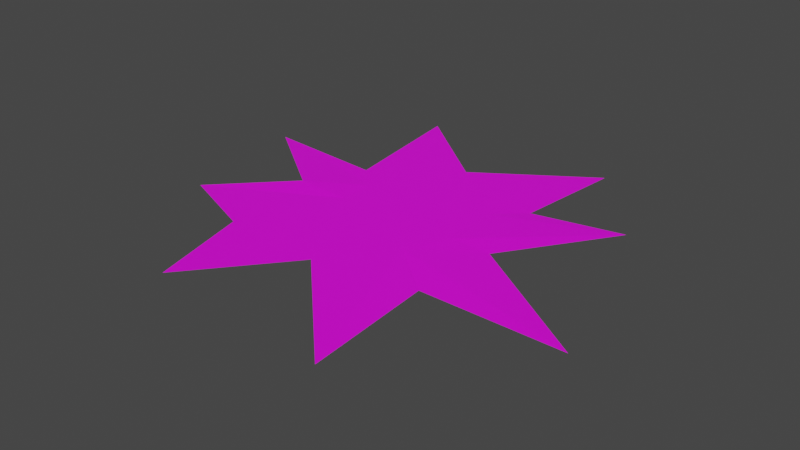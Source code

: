 # Source: soot_mark.blend  (saved by Blender 2.93.20; exported with 4.5.12 LTS)
import bpy
from mathutils import Matrix  # noqa: F401  (used for matrix-valued properties, if any)

bpy.ops.wm.read_factory_settings(use_empty=True)
scene = bpy.context.scene
scene.name = 'Scene'

# ---- collections
col_collection = bpy.data.collections.new('Collection'); scene.collection.children.link(col_collection)

# ---- images (referenced by path relative to the original .blend; pixels are not part of the script)
import os
ASSET_DIR = os.environ.get("B2B_ASSET_DIR", "")  # directory of the original .blend (textures are referenced by path, not embedded)
HERE = os.path.dirname(os.path.abspath(__file__))  # packed textures are extracted next to this script under _unpacked/

def load_image(name, relpath, width, height, colorspace="sRGB"):
    """Load a texture the original file referenced (path relative to the .blend, or extracted next to this script)."""
    p = next((c for c in (os.path.join(HERE, relpath), os.path.join(ASSET_DIR, relpath)) if relpath and os.path.exists(c)), "")
    if p:
        img = bpy.data.images.load(p, check_existing=True)
        img.name = name
    else:  # same state as the original file: an image datablock whose file is absent (Cycles renders it pink)
        img = bpy.data.images.new(name, width, height)
        img.source = "FILE"
        img.filepath = "//" + (relpath or name)
    img.colorspace_settings.name = colorspace
    return img
img_sootmark_base = load_image('SootMark_base', 'SootMark_base.png', 1024, 1024, 'sRGB')

# ---- materials (node trees are filled in below, after node groups)
mat_material_001 = bpy.data.materials.new('Material.001')
mat_material_001.use_transparent_shadow = False

# ---- material node trees
mat_material_001.use_nodes = True; mat_material_001.node_tree.nodes.clear()
_N = mat_material_001.node_tree.nodes; _L = mat_material_001.node_tree.links
n0 = _N.new('ShaderNodeBsdfPrincipled'); n0.name = 'Principled BSDF'; n0.location = (10, 300)
n0.distribution = 'GGX'
n0.subsurface_method = 'BURLEY'
n0.inputs[3].default_value = 1.45
n0.inputs[27].default_value = (0.0, 0.0, 0.0, 1.0)
n0.inputs[28].default_value = 1.0
n1 = _N.new('ShaderNodeOutputMaterial'); n1.name = 'Material Output'; n1.location = (300, 300)
n2 = _N.new('ShaderNodeTexImage'); n2.name = 'Image Texture'; n2.location = (-280, 260)
n2.image = img_sootmark_base
_L.new(n0.outputs[0], n1.inputs[0])
_L.new(n2.outputs[0], n0.inputs[0])
n1.is_active_output = True

# ---- world
world_world = bpy.data.worlds.new('World'); scene.world = world_world
world_world.use_nodes = True; world_world.node_tree.nodes.clear()
_N = world_world.node_tree.nodes; _L = world_world.node_tree.links
n0 = _N.new('ShaderNodeOutputWorld'); n0.name = 'World Output'; n0.location = (300, 300)
n1 = _N.new('ShaderNodeBackground'); n1.name = 'Background'; n1.location = (10, 300)
n1.inputs[0].default_value = (0.05088, 0.05088, 0.05088, 1.0)
_L.new(n1.outputs[0], n0.inputs[0])
n0.is_active_output = True
world_world.color = (0.05088, 0.05088, 0.05088)
world_world.use_sun_shadow = False
world_world.sun_shadow_jitter_overblur = 0.0

# ---- meshes
me_plane = bpy.data.meshes.new('Plane')
me_plane.from_pydata([(-0.5113, -0.473, 0.0), (0.4543, -0.4075, -0.007636), (-0.4271, 0.2894, 0.0), (0.4195, 0.4042, 0.0), (-1.007, 0.334, 0.0), (-0.5614, 0.003184, 0.008513), (-0.9001, -0.3187, 0.0), (-0.3952, -0.9536, 0.0), (-0.02295, -0.5036, 0.0), (0.5023, -1.03, 0.0), (1.126, -0.4138, -0.004241), (0.4947, -0.002325, -0.003413), (0.851, 0.4719, 0.01201), (0.4793, 0.9307, 0.0), (-0.05354, 0.5725, 0.0), (-0.5099, 0.9383, 0.0), (-0.2795, -0.2795, 0.0), (0.0, -0.2976, 0.0), (0.1954, -0.1954, 0.0), (-0.2976, -3.532e-09, 0.0), (0.0, -5.091e-10, 0.0), (0.2976, -2.323e-09, 0.0), (-0.2948, 0.1801, 0.0), (0.0, 0.2976, 0.0), (0.2795, 0.2795, 0.0)], [], [(16, 17, 20, 19), (17, 18, 21, 20), (19, 20, 23, 22), (20, 21, 24, 23), (0, 7, 16, 6), (7, 8, 17, 16), (8, 9, 18, 17), (9, 1, 10, 18), (18, 10, 11, 21), (21, 11, 12, 24), (24, 12, 3, 13), (23, 24, 13, 14), (22, 23, 14, 15), (4, 22, 15, 2), (5, 19, 22, 4), (6, 16, 19, 5)])
_uv = me_plane.uv_layers.new(name='UVMap')
_uv.uv.foreach_set('vector', [0.2373, 0.4963, 0.3323, 0.4086, 0.4188, 0.5153, 0.312, 0.6018, 0.3323, 0.4086, 0.4321, 0.3885, 0.5255, 0.4289, 0.4188, 0.5153, 0.312, 0.6018, 0.4188, 0.5153, 0.5052, 0.6221, 0.3653, 0.6656, 0.4188, 0.5153, 0.5255, 0.4289, 0.6002, 0.5344, 0.5052, 0.6221, 0.09799, 0.4942, 0.0, 0.2881, 0.2373, 0.4963, 0.003375, 0.6625, 0.0, 0.2881, 0.2642, 0.3414, 0.3323, 0.4086, 0.2373, 0.4963, 0.2642, 0.3414, 0.2996, 0.0, 0.4321, 0.3885, 0.3323, 0.4086, 0.2996, 0.0, 0.4633, 0.2372, 0.7025, 0.03971, 0.4321, 0.3885, 0.4321, 0.3885, 0.7025, 0.03971, 0.5955, 0.3708, 0.5255, 0.4289, 0.5255, 0.4289, 0.5955, 0.3708, 0.861, 0.4374, 0.6002, 0.5344, 0.6002, 0.5344, 0.861, 0.4374, 0.6866, 0.5384, 0.861, 0.7099, 0.5052, 0.6221, 0.6002, 0.5344, 0.861, 0.7099, 0.5659, 0.7362, 0.3653, 0.6656, 0.5052, 0.6221, 0.5659, 0.7362, 0.5085, 1.0, 0.1546, 0.9277, 0.3653, 0.6656, 0.5085, 1.0, 0.3497, 0.7432, 0.2183, 0.6796, 0.312, 0.6018, 0.3653, 0.6656, 0.1546, 0.9277, 0.003375, 0.6625, 0.2373, 0.4963, 0.312, 0.6018, 0.2183, 0.6796])
me_plane.materials.append(mat_material_001)
me_plane.use_remesh_fix_poles = True
me_plane.use_remesh_preserve_attributes = False
me_plane.update()

# ---- objects
ob_plane = bpy.data.objects.new('Plane', me_plane)

# ---- transforms, parenting, visibility, modifiers, constraints
ob_plane.location = (0.0, 0.0, 0.0)

# ---- collection membership
col_collection.objects.link(ob_plane)

# ---- scene / render settings (as saved in the file)
scene.frame_start = 1; scene.frame_end = 250; scene.frame_set(1)
scene.render.engine = 'BLENDER_EEVEE_NEXT'
scene.cycles.use_denoising = False
scene.cycles.samples = 128
scene.cycles.sampling_pattern = 'TABULATED_SOBOL'
scene.cycles.use_adaptive_sampling = False
scene.cycles.use_light_tree = False
scene.view_settings.view_transform = 'Filmic'
bpy.context.view_layer.update()

# ---- added for rendering (the .blend has no active camera and no usable light): camera, sun
cam_auto = bpy.data.cameras.new('AutoCamera')
cam_auto.lens = 50.0
cam_auto.sensor_width = 36.0
cam_auto.clip_end = 1000.0
ob_auto_camera = bpy.data.objects.new('AutoCamera', cam_auto)
scene.collection.objects.link(ob_auto_camera)
ob_auto_camera.location = (2.7454, -3.26886, 2.15083)
ob_auto_camera.rotation_euler = (1.09748, -7.21219e-08, 0.694738)
scene.camera = ob_auto_camera
light_auto_sun = bpy.data.lights.new('AutoSun', 'SUN')
light_auto_sun.energy = 3.0
light_auto_sun.angle = 0.0523599
ob_auto_sun = bpy.data.objects.new('AutoSun', light_auto_sun)
scene.collection.objects.link(ob_auto_sun)
ob_auto_sun.rotation_euler = (0.872665, 0.174533, 0.523599)
bpy.context.view_layer.update()
